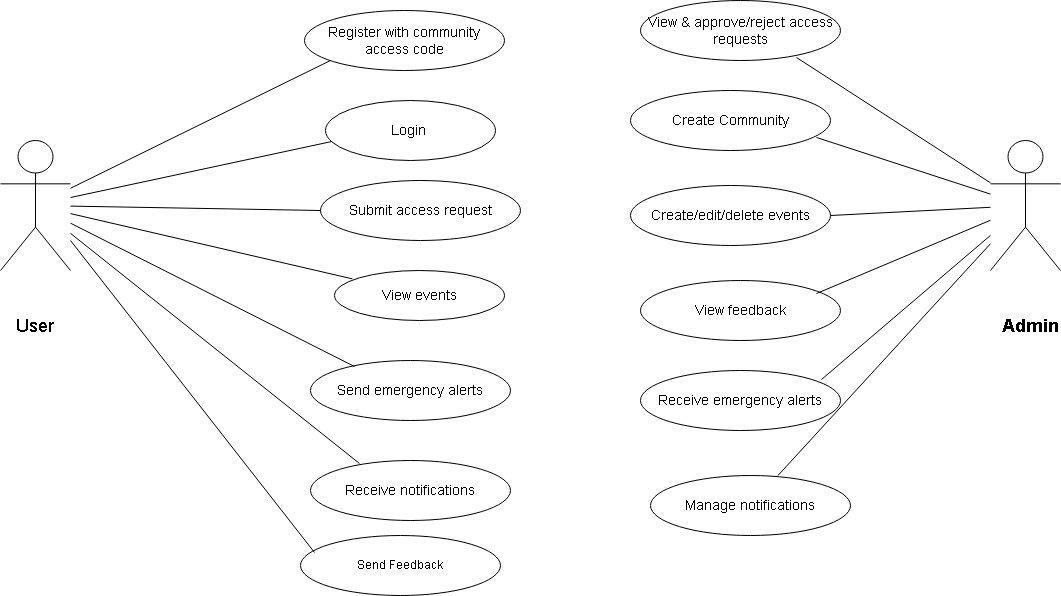

The diagram above was exported from draw.io. Its source (the exported page's mxGraphModel, read from the mxfile embedded in the PNG):
<mxGraphModel dx="1019" dy="514" grid="1" gridSize="10" guides="1" tooltips="1" connect="1" arrows="1" fold="1" page="1" pageScale="1" pageWidth="827" pageHeight="1169" math="0" shadow="0">
  <root>
    <mxCell id="0" />
    <mxCell id="1" parent="0" />
    <mxCell id="user" value="" style="shape=umlActor;verticalLabelPosition=bottom;" parent="1" vertex="1">
      <mxGeometry x="10" y="190" width="70" height="130" as="geometry" />
    </mxCell>
    <mxCell id="admin" value="" style="shape=umlActor;verticalLabelPosition=bottom;" parent="1" vertex="1">
      <mxGeometry x="1000" y="190" width="70" height="130" as="geometry" />
    </mxCell>
    <mxCell id="u0" value="&lt;font style=&quot;font-size: 14px;&quot;&gt;Register with community access code&lt;/font&gt;" style="shape=ellipse;whiteSpace=wrap;html=1;" parent="1" vertex="1">
      <mxGeometry x="314" y="60" width="200" height="60" as="geometry" />
    </mxCell>
    <mxCell id="ue0" style="endArrow=none;entryX=0.13;entryY=0.833;entryDx=0;entryDy=0;entryPerimeter=0;" parent="1" source="user" target="u0" edge="1">
      <mxGeometry relative="1" as="geometry" />
    </mxCell>
    <mxCell id="u1" value="&lt;font style=&quot;font-size: 14px;&quot;&gt;Login&amp;nbsp;&lt;/font&gt;" style="shape=ellipse;whiteSpace=wrap;html=1;" parent="1" vertex="1">
      <mxGeometry x="335" y="150" width="170" height="60" as="geometry" />
    </mxCell>
    <mxCell id="u2" value="&lt;font style=&quot;font-size: 14px;&quot;&gt;Submit access request&lt;/font&gt;" style="shape=ellipse;whiteSpace=wrap;html=1;" parent="1" vertex="1">
      <mxGeometry x="330" y="230" width="200" height="60" as="geometry" />
    </mxCell>
    <mxCell id="ue2" style="endArrow=none;entryX=0;entryY=0.5;entryDx=0;entryDy=0;" parent="1" source="user" target="u2" edge="1">
      <mxGeometry relative="1" as="geometry" />
    </mxCell>
    <mxCell id="u3" value="&lt;font style=&quot;font-size: 14px;&quot;&gt;View events&lt;/font&gt;" style="shape=ellipse;whiteSpace=wrap;html=1;" parent="1" vertex="1">
      <mxGeometry x="344" y="320" width="170" height="50" as="geometry" />
    </mxCell>
    <mxCell id="ue3" style="endArrow=none;entryX=0.105;entryY=0.167;entryDx=0;entryDy=0;entryPerimeter=0;" parent="1" source="user" target="u3" edge="1">
      <mxGeometry relative="1" as="geometry" />
    </mxCell>
    <mxCell id="u4" value="&lt;font style=&quot;font-size: 14px;&quot;&gt;Send emergency alerts&lt;/font&gt;" style="shape=ellipse;whiteSpace=wrap;html=1;" parent="1" vertex="1">
      <mxGeometry x="320" y="410" width="200" height="60" as="geometry" />
    </mxCell>
    <mxCell id="ue4" style="endArrow=none;entryX=0.22;entryY=0.1;entryDx=0;entryDy=0;entryPerimeter=0;" parent="1" source="user" target="u4" edge="1">
      <mxGeometry relative="1" as="geometry" />
    </mxCell>
    <mxCell id="u5" value="&lt;font style=&quot;font-size: 14px;&quot;&gt;Receive notifications&lt;/font&gt;" style="shape=ellipse;whiteSpace=wrap;html=1;" parent="1" vertex="1">
      <mxGeometry x="320" y="510" width="200" height="60" as="geometry" />
    </mxCell>
    <mxCell id="ue5" style="endArrow=none;entryX=0.245;entryY=0.05;entryDx=0;entryDy=0;entryPerimeter=0;" parent="1" source="user" target="u5" edge="1">
      <mxGeometry relative="1" as="geometry" />
    </mxCell>
    <mxCell id="a0" value="&lt;font style=&quot;font-size: 14px;&quot;&gt;View &amp;amp; approve/reject access requests&lt;/font&gt;" style="shape=ellipse;whiteSpace=wrap;html=1;" parent="1" vertex="1">
      <mxGeometry x="650" y="50" width="200" height="60" as="geometry" />
    </mxCell>
    <mxCell id="ae0" style="endArrow=none;entryX=0.78;entryY=0.95;entryDx=0;entryDy=0;entryPerimeter=0;" parent="1" source="admin" target="a0" edge="1">
      <mxGeometry relative="1" as="geometry" />
    </mxCell>
    <mxCell id="a1" value="&lt;font style=&quot;font-size: 14px;&quot;&gt;Create/edit/delete events&lt;/font&gt;" style="shape=ellipse;whiteSpace=wrap;html=1;" parent="1" vertex="1">
      <mxGeometry x="640" y="235" width="200" height="60" as="geometry" />
    </mxCell>
    <mxCell id="ae1" style="endArrow=none;entryX=1;entryY=0.5;entryDx=0;entryDy=0;" parent="1" source="admin" target="a1" edge="1">
      <mxGeometry relative="1" as="geometry" />
    </mxCell>
    <mxCell id="a2" value="&lt;font style=&quot;font-size: 14px;&quot;&gt;View feedback&lt;/font&gt;" style="shape=ellipse;whiteSpace=wrap;html=1;" parent="1" vertex="1">
      <mxGeometry x="650" y="330" width="200" height="60" as="geometry" />
    </mxCell>
    <mxCell id="ae2" style="endArrow=none;entryX=0.88;entryY=0.217;entryDx=0;entryDy=0;entryPerimeter=0;" parent="1" source="admin" target="a2" edge="1">
      <mxGeometry relative="1" as="geometry" />
    </mxCell>
    <mxCell id="a3" value="&lt;font style=&quot;font-size: 14px;&quot;&gt;Receive emergency alerts&lt;/font&gt;" style="shape=ellipse;whiteSpace=wrap;html=1;" parent="1" vertex="1">
      <mxGeometry x="650" y="420" width="200" height="60" as="geometry" />
    </mxCell>
    <mxCell id="ae3" style="endArrow=none;entryX=0.905;entryY=0.15;entryDx=0;entryDy=0;entryPerimeter=0;" parent="1" source="admin" target="a3" edge="1">
      <mxGeometry relative="1" as="geometry" />
    </mxCell>
    <mxCell id="a4" value="&lt;font style=&quot;font-size: 14px;&quot;&gt;Manage notifications&lt;/font&gt;" style="shape=ellipse;whiteSpace=wrap;html=1;" parent="1" vertex="1">
      <mxGeometry x="660" y="525" width="200" height="60" as="geometry" />
    </mxCell>
    <mxCell id="ae4" style="endArrow=none;" parent="1" source="admin" target="a4" edge="1">
      <mxGeometry relative="1" as="geometry" />
    </mxCell>
    <mxCell id="a5" value="&lt;font style=&quot;font-size: 14px;&quot;&gt;Create Community&lt;/font&gt;" style="shape=ellipse;whiteSpace=wrap;html=1;" parent="1" vertex="1">
      <mxGeometry x="640" y="140" width="200" height="60" as="geometry" />
    </mxCell>
    <mxCell id="ae5" style="endArrow=none;entryX=0.93;entryY=0.783;entryDx=0;entryDy=0;entryPerimeter=0;" parent="1" source="admin" target="a5" edge="1">
      <mxGeometry relative="1" as="geometry" />
    </mxCell>
    <mxCell id="kDGd-QD4RCykIRWDDhij-2" style="endArrow=none;entryX=0.033;entryY=0.686;entryDx=0;entryDy=0;entryPerimeter=0;" edge="1" parent="1" target="u1">
      <mxGeometry relative="1" as="geometry">
        <mxPoint x="80" y="247" as="sourcePoint" />
        <mxPoint x="337.9200000000001" y="212.99" as="targetPoint" />
      </mxGeometry>
    </mxCell>
    <mxCell id="kDGd-QD4RCykIRWDDhij-3" value="Send Feedback" style="shape=ellipse;whiteSpace=wrap;html=1;" vertex="1" parent="1">
      <mxGeometry x="310" y="585" width="200" height="60" as="geometry" />
    </mxCell>
    <mxCell id="kDGd-QD4RCykIRWDDhij-4" style="endArrow=none;entryX=0.07;entryY=0.283;entryDx=0;entryDy=0;entryPerimeter=0;" edge="1" parent="1" target="kDGd-QD4RCykIRWDDhij-3">
      <mxGeometry relative="1" as="geometry">
        <mxPoint x="80" y="290" as="sourcePoint" />
        <mxPoint x="330" y="627" as="targetPoint" />
      </mxGeometry>
    </mxCell>
    <mxCell id="kDGd-QD4RCykIRWDDhij-5" value="&lt;font style=&quot;font-size: 18px;&quot;&gt;User&lt;/font&gt;" style="text;html=1;align=center;verticalAlign=middle;whiteSpace=wrap;rounded=0;" vertex="1" parent="1">
      <mxGeometry x="15" y="360" width="60" height="30" as="geometry" />
    </mxCell>
    <mxCell id="kDGd-QD4RCykIRWDDhij-7" value="&lt;font style=&quot;font-size: 18px;&quot;&gt;&lt;b&gt;Admin&lt;/b&gt;&lt;/font&gt;" style="text;html=1;align=center;verticalAlign=middle;whiteSpace=wrap;rounded=0;" vertex="1" parent="1">
      <mxGeometry x="1010" y="360" width="60" height="30" as="geometry" />
    </mxCell>
  </root>
</mxGraphModel>